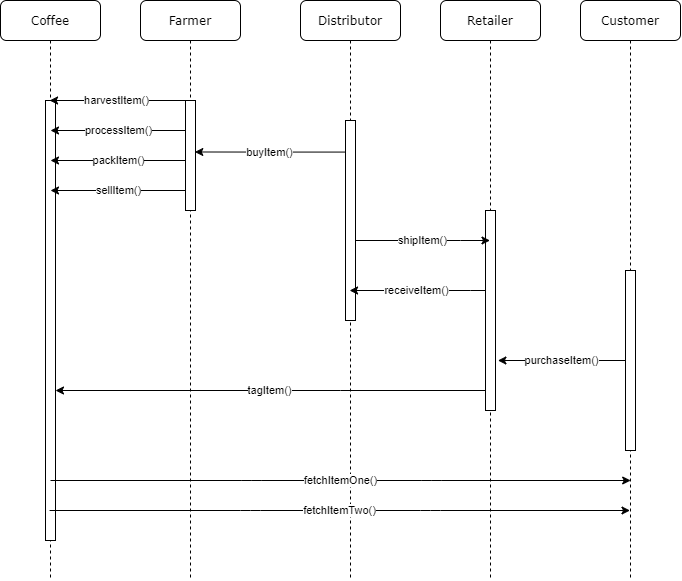

The diagram above was exported from draw.io. Its source (the exported page's mxGraphModel, read from the mxfile embedded in the PNG):
<mxGraphModel dx="1483" dy="713" grid="1" gridSize="10" guides="1" tooltips="1" connect="1" arrows="1" fold="1" page="1" pageScale="1" pageWidth="1100" pageHeight="850" background="#ffffff" math="0" shadow="0">
  <root>
    <mxCell id="0" />
    <mxCell id="1" parent="0" />
    <mxCell id="7baba1c4bc27f4b0-2" value="Farmer" style="shape=umlLifeline;perimeter=lifelinePerimeter;whiteSpace=wrap;html=1;container=1;collapsible=0;recursiveResize=0;outlineConnect=0;rounded=1;shadow=0;comic=0;labelBackgroundColor=none;strokeWidth=1;fontFamily=Verdana;fontSize=12;align=center;" parent="1" vertex="1">
      <mxGeometry x="240" y="80" width="100" height="580" as="geometry" />
    </mxCell>
    <mxCell id="7baba1c4bc27f4b0-10" value="" style="html=1;points=[];perimeter=orthogonalPerimeter;rounded=0;shadow=0;comic=0;labelBackgroundColor=none;strokeWidth=1;fontFamily=Verdana;fontSize=12;align=center;" parent="7baba1c4bc27f4b0-2" vertex="1">
      <mxGeometry x="45" y="100" width="10" height="110" as="geometry" />
    </mxCell>
    <mxCell id="7baba1c4bc27f4b0-3" value="Distributor" style="shape=umlLifeline;perimeter=lifelinePerimeter;whiteSpace=wrap;html=1;container=1;collapsible=0;recursiveResize=0;outlineConnect=0;rounded=1;shadow=0;comic=0;labelBackgroundColor=none;strokeWidth=1;fontFamily=Verdana;fontSize=12;align=center;" parent="1" vertex="1">
      <mxGeometry x="400" y="80" width="100" height="580" as="geometry" />
    </mxCell>
    <mxCell id="7baba1c4bc27f4b0-13" value="" style="html=1;points=[];perimeter=orthogonalPerimeter;rounded=0;shadow=0;comic=0;labelBackgroundColor=none;strokeWidth=1;fontFamily=Verdana;fontSize=12;align=center;" parent="7baba1c4bc27f4b0-3" vertex="1">
      <mxGeometry x="45" y="120" width="10" height="200" as="geometry" />
    </mxCell>
    <mxCell id="7baba1c4bc27f4b0-4" value="Retailer" style="shape=umlLifeline;perimeter=lifelinePerimeter;whiteSpace=wrap;html=1;container=1;collapsible=0;recursiveResize=0;outlineConnect=0;rounded=1;shadow=0;comic=0;labelBackgroundColor=none;strokeWidth=1;fontFamily=Verdana;fontSize=12;align=center;" parent="1" vertex="1">
      <mxGeometry x="540" y="80" width="100" height="580" as="geometry" />
    </mxCell>
    <mxCell id="7baba1c4bc27f4b0-16" value="" style="html=1;points=[];perimeter=orthogonalPerimeter;rounded=0;shadow=0;comic=0;labelBackgroundColor=none;strokeWidth=1;fontFamily=Verdana;fontSize=12;align=center;" parent="7baba1c4bc27f4b0-4" vertex="1">
      <mxGeometry x="45" y="210" width="10" height="200" as="geometry" />
    </mxCell>
    <mxCell id="7baba1c4bc27f4b0-5" value="Customer" style="shape=umlLifeline;perimeter=lifelinePerimeter;whiteSpace=wrap;html=1;container=1;collapsible=0;recursiveResize=0;outlineConnect=0;rounded=1;shadow=0;comic=0;labelBackgroundColor=none;strokeWidth=1;fontFamily=Verdana;fontSize=12;align=center;" parent="1" vertex="1">
      <mxGeometry x="680" y="80" width="100" height="580" as="geometry" />
    </mxCell>
    <mxCell id="YLBQECMAtEyQIA8WvzZR-15" value="" style="html=1;points=[];perimeter=orthogonalPerimeter;rounded=0;shadow=0;comic=0;labelBackgroundColor=none;strokeWidth=1;fontFamily=Verdana;fontSize=12;align=center;" vertex="1" parent="7baba1c4bc27f4b0-5">
      <mxGeometry x="45" y="270" width="10" height="180" as="geometry" />
    </mxCell>
    <mxCell id="7baba1c4bc27f4b0-8" value="Coffee" style="shape=umlLifeline;perimeter=lifelinePerimeter;whiteSpace=wrap;html=1;container=1;collapsible=0;recursiveResize=0;outlineConnect=0;rounded=1;shadow=0;comic=0;labelBackgroundColor=none;strokeWidth=1;fontFamily=Verdana;fontSize=12;align=center;" parent="1" vertex="1">
      <mxGeometry x="100" y="80" width="100" height="580" as="geometry" />
    </mxCell>
    <mxCell id="7baba1c4bc27f4b0-9" value="" style="html=1;points=[];perimeter=orthogonalPerimeter;rounded=0;shadow=0;comic=0;labelBackgroundColor=none;strokeWidth=1;fontFamily=Verdana;fontSize=12;align=center;" parent="7baba1c4bc27f4b0-8" vertex="1">
      <mxGeometry x="45" y="100" width="10" height="440" as="geometry" />
    </mxCell>
    <mxCell id="YLBQECMAtEyQIA8WvzZR-5" value="harvestItem()" style="edgeStyle=orthogonalEdgeStyle;rounded=0;orthogonalLoop=1;jettySize=auto;html=1;" edge="1" parent="1" source="7baba1c4bc27f4b0-10" target="7baba1c4bc27f4b0-8">
      <mxGeometry relative="1" as="geometry">
        <Array as="points">
          <mxPoint x="220" y="180" />
          <mxPoint x="220" y="180" />
        </Array>
      </mxGeometry>
    </mxCell>
    <mxCell id="YLBQECMAtEyQIA8WvzZR-6" value="processItem()&lt;span style=&quot;color: rgba(0 , 0 , 0 , 0) ; font-family: monospace ; font-size: 0px ; background-color: rgb(248 , 249 , 250)&quot;&gt;%3CmxGraphModel%3E%3Croot%3E%3CmxCell%20id%3D%220%22%2F%3E%3CmxCell%20id%3D%221%22%20parent%3D%220%22%2F%3E%3CmxCell%20id%3D%222%22%20value%3D%22harvestItem()%22%20style%3D%22edgeStyle%3DorthogonalEdgeStyle%3Brounded%3D0%3BorthogonalLoop%3D1%3BjettySize%3Dauto%3Bhtml%3D1%3B%22%20edge%3D%221%22%20parent%3D%221%22%3E%3CmxGeometry%20relative%3D%221%22%20as%3D%22geometry%22%3E%3CmxPoint%20x%3D%22285%22%20y%3D%22180.0285714285714%22%20as%3D%22sourcePoint%22%2F%3E%3CmxPoint%20x%3D%22149.92857142857144%22%20y%3D%22180.0285714285714%22%20as%3D%22targetPoint%22%2F%3E%3CArray%20as%3D%22points%22%3E%3CmxPoint%20x%3D%22220%22%20y%3D%22180%22%2F%3E%3CmxPoint%20x%3D%22220%22%20y%3D%22180%22%2F%3E%3C%2FArray%3E%3C%2FmxGeometry%3E%3C%2FmxCell%3E%3C%2Froot%3E%3C%2FmxGraphModel%3E&lt;/span&gt;" style="edgeStyle=orthogonalEdgeStyle;rounded=0;orthogonalLoop=1;jettySize=auto;html=1;" edge="1" parent="1">
      <mxGeometry relative="1" as="geometry">
        <mxPoint x="285.07" y="209.9985714285714" as="sourcePoint" />
        <mxPoint x="149.99857142857144" y="209.9985714285714" as="targetPoint" />
        <Array as="points">
          <mxPoint x="220.07" y="209.97" />
          <mxPoint x="220.07" y="209.97" />
        </Array>
      </mxGeometry>
    </mxCell>
    <mxCell id="YLBQECMAtEyQIA8WvzZR-7" value="packItem()" style="edgeStyle=orthogonalEdgeStyle;rounded=0;orthogonalLoop=1;jettySize=auto;html=1;" edge="1" parent="1">
      <mxGeometry relative="1" as="geometry">
        <mxPoint x="285.07" y="239.9985714285714" as="sourcePoint" />
        <mxPoint x="149.99857142857144" y="239.9985714285714" as="targetPoint" />
        <Array as="points">
          <mxPoint x="220.07" y="239.97" />
          <mxPoint x="220.07" y="239.97" />
        </Array>
      </mxGeometry>
    </mxCell>
    <mxCell id="YLBQECMAtEyQIA8WvzZR-8" value="sellItem()" style="edgeStyle=orthogonalEdgeStyle;rounded=0;orthogonalLoop=1;jettySize=auto;html=1;" edge="1" parent="1">
      <mxGeometry relative="1" as="geometry">
        <mxPoint x="285.06999999999994" y="269.9985714285714" as="sourcePoint" />
        <mxPoint x="149.9985714285715" y="269.9985714285714" as="targetPoint" />
        <Array as="points">
          <mxPoint x="220.07" y="269.97" />
          <mxPoint x="220.07" y="269.97" />
        </Array>
      </mxGeometry>
    </mxCell>
    <mxCell id="YLBQECMAtEyQIA8WvzZR-9" value="buyItem()" style="edgeStyle=orthogonalEdgeStyle;rounded=0;orthogonalLoop=1;jettySize=auto;html=1;entryX=0.931;entryY=0.468;entryDx=0;entryDy=0;entryPerimeter=0;" edge="1" parent="1" source="7baba1c4bc27f4b0-13" target="7baba1c4bc27f4b0-10">
      <mxGeometry relative="1" as="geometry">
        <Array as="points">
          <mxPoint x="370" y="231" />
        </Array>
      </mxGeometry>
    </mxCell>
    <mxCell id="YLBQECMAtEyQIA8WvzZR-10" value="shipItem()" style="edgeStyle=orthogonalEdgeStyle;rounded=0;orthogonalLoop=1;jettySize=auto;html=1;" edge="1" parent="1" source="7baba1c4bc27f4b0-13" target="7baba1c4bc27f4b0-4">
      <mxGeometry relative="1" as="geometry">
        <Array as="points">
          <mxPoint x="560" y="320" />
          <mxPoint x="560" y="320" />
        </Array>
      </mxGeometry>
    </mxCell>
    <mxCell id="YLBQECMAtEyQIA8WvzZR-13" value="receiveItem()" style="edgeStyle=orthogonalEdgeStyle;rounded=0;orthogonalLoop=1;jettySize=auto;html=1;" edge="1" parent="1" source="7baba1c4bc27f4b0-16" target="7baba1c4bc27f4b0-3">
      <mxGeometry relative="1" as="geometry">
        <Array as="points">
          <mxPoint x="570" y="370" />
          <mxPoint x="570" y="370" />
        </Array>
      </mxGeometry>
    </mxCell>
    <mxCell id="YLBQECMAtEyQIA8WvzZR-16" value="tagItem()" style="edgeStyle=orthogonalEdgeStyle;rounded=0;orthogonalLoop=1;jettySize=auto;html=1;" edge="1" parent="1" source="7baba1c4bc27f4b0-16" target="7baba1c4bc27f4b0-9">
      <mxGeometry relative="1" as="geometry">
        <mxPoint x="160" y="520" as="targetPoint" />
        <Array as="points">
          <mxPoint x="440" y="470" />
          <mxPoint x="440" y="470" />
        </Array>
      </mxGeometry>
    </mxCell>
    <mxCell id="YLBQECMAtEyQIA8WvzZR-18" value="purchaseItem()" style="edgeStyle=orthogonalEdgeStyle;rounded=0;orthogonalLoop=1;jettySize=auto;html=1;entryX=1.24;entryY=0.75;entryDx=0;entryDy=0;entryPerimeter=0;" edge="1" parent="1" source="YLBQECMAtEyQIA8WvzZR-15" target="7baba1c4bc27f4b0-16">
      <mxGeometry relative="1" as="geometry" />
    </mxCell>
    <mxCell id="YLBQECMAtEyQIA8WvzZR-20" value="fetchItemTwo()" style="endArrow=classic;html=1;" edge="1" parent="1" source="7baba1c4bc27f4b0-8" target="7baba1c4bc27f4b0-5">
      <mxGeometry width="50" height="50" relative="1" as="geometry">
        <mxPoint x="380" y="420" as="sourcePoint" />
        <mxPoint x="430" y="370" as="targetPoint" />
        <Array as="points">
          <mxPoint x="350" y="590" />
          <mxPoint x="530" y="590" />
        </Array>
      </mxGeometry>
    </mxCell>
    <mxCell id="YLBQECMAtEyQIA8WvzZR-21" value="fetchItemOne()" style="endArrow=classic;html=1;" edge="1" parent="1">
      <mxGeometry width="50" height="50" relative="1" as="geometry">
        <mxPoint x="150.00352941176465" y="560" as="sourcePoint" />
        <mxPoint x="730.18" y="560" as="targetPoint" />
        <Array as="points">
          <mxPoint x="350.68" y="560" />
          <mxPoint x="530.68" y="560" />
        </Array>
      </mxGeometry>
    </mxCell>
  </root>
</mxGraphModel>